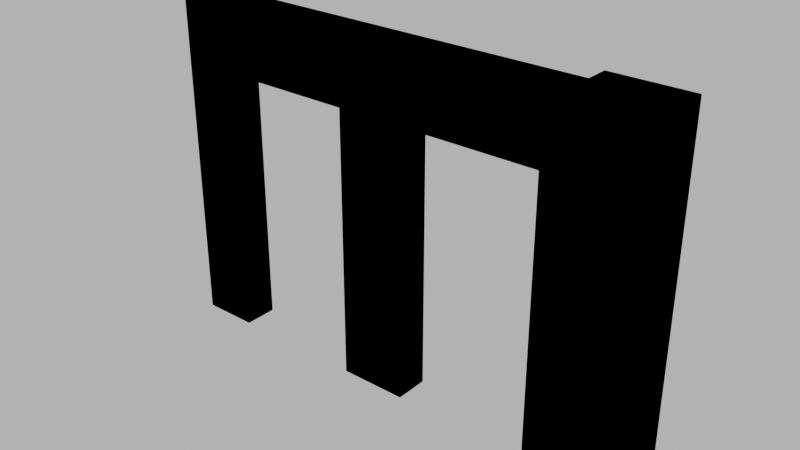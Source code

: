 # Source: wall_two_doors.blend  (saved by Blender 4.1.24; exported with 4.5.12 LTS)
import bpy
from mathutils import Matrix  # noqa: F401  (used for matrix-valued properties, if any)

bpy.ops.wm.read_factory_settings(use_empty=True)
scene = bpy.context.scene
scene.name = 'Scene'

# ---- images (referenced by path relative to the original .blend; pixels are not part of the script)
import os
ASSET_DIR = os.environ.get("B2B_ASSET_DIR", "")  # directory of the original .blend (textures are referenced by path, not embedded)
HERE = os.path.dirname(os.path.abspath(__file__))  # packed textures are extracted next to this script under _unpacked/

def load_image(name, relpath, width, height, colorspace="sRGB"):
    """Load a texture the original file referenced (path relative to the .blend, or extracted next to this script)."""
    p = next((c for c in (os.path.join(HERE, relpath), os.path.join(ASSET_DIR, relpath)) if relpath and os.path.exists(c)), "")
    if p:
        img = bpy.data.images.load(p, check_existing=True)
        img.name = name
    else:  # same state as the original file: an image datablock whose file is absent (Cycles renders it pink)
        img = bpy.data.images.new(name, width, height)
        img.source = "FILE"
        img.filepath = "//" + (relpath or name)
    img.colorspace_settings.name = colorspace
    return img
img_concrete043b_1k_jpg_color_jpg_001 = load_image('Concrete043B_1K-JPG_Color.jpg.001', 'Concrete043B_1K-JPG_Color.jpg', 1024, 1024, 'sRGB')
img_concrete043b_1k_jpg_metalness_jpg_001 = load_image('Concrete043B_1K-JPG_Metalness.jpg.001', 'Concrete043B_1K-JPG_Metalness.jpg', 1024, 1024, 'sRGB')
img_concrete043b_1k_jpg_roughness_jpg_001 = load_image('Concrete043B_1K-JPG_Roughness.jpg.001', 'Concrete043B_1K-JPG_Roughness.jpg', 1024, 1024, 'sRGB')
img_concrete043b_1k_jpg_normalgl_jpg_001 = load_image('Concrete043B_1K-JPG_NormalGL.jpg.001', 'Concrete043B_1K-JPG_NormalGL.jpg', 1024, 1024, 'Non-Color')

# ---- materials (node trees are filled in below, after node groups)
mat_concrete = bpy.data.materials.new('Concrete')
mat_concrete.use_transparent_shadow = False

# ---- material node trees
mat_concrete.use_nodes = True; mat_concrete.node_tree.nodes.clear()
_N = mat_concrete.node_tree.nodes; _L = mat_concrete.node_tree.links
n0 = _N.new('NodeFrame'); n0.name = 'Frame'; n0.location = (-1270, 340)
n0.label = 'Mapping'
n0.width = 400
n1 = _N.new('NodeFrame'); n1.name = 'Frame.001'; n1.location = (-628, 540)
n1.label = 'Textures'
n1.width = 358
n2 = _N.new('ShaderNodeOutputMaterial'); n2.name = 'Material Output'; n2.location = (300, 300)
n3 = _N.new('ShaderNodeBsdfPrincipled'); n3.name = 'Principled BSDF'; n3.location = (10, 300)
n3.distribution = 'GGX'
n3.subsurface_method = 'RANDOM_WALK_SKIN'
n3.inputs[3].default_value = 1.45
n3.inputs[27].default_value = (0.0, 0.0, 0.0, 1.0)
n3.inputs[28].default_value = 1.0
n4 = _N.new('ShaderNodeTexImage'); n4.name = 'Image Texture'; n4.location = (88, -40)
n4.label = 'Base Color'
n4.image = img_concrete043b_1k_jpg_color_jpg_001
n5 = _N.new('ShaderNodeTexImage'); n5.name = 'Image Texture.001'; n5.location = (88, -320)
n5.label = 'Metallic'
n5.image = img_concrete043b_1k_jpg_metalness_jpg_001
n6 = _N.new('ShaderNodeTexImage'); n6.name = 'Image Texture.002'; n6.location = (88, -600)
n6.label = 'Roughness'
n6.image = img_concrete043b_1k_jpg_roughness_jpg_001
n7 = _N.new('ShaderNodeTexImage'); n7.name = 'Image Texture.003'; n7.location = (88, -880)
n7.label = 'Normal'
n7.image = img_concrete043b_1k_jpg_normalgl_jpg_001
n8 = _N.new('ShaderNodeNormalMap'); n8.name = 'Normal Map'; n8.location = (-240, -340)
n9 = _N.new('ShaderNodeMapping'); n9.name = 'Mapping'; n9.location = (230, -40)
n10 = _N.new('NodeReroute'); n10.name = 'Reroute'; n10.location = (38, -596)
n10.width = 16
n10.socket_idname = 'NodeSocketVector'
n11 = _N.new('ShaderNodeTexCoord'); n11.name = 'Texture Coordinate'; n11.location = (30, -40)
n12 = _N.new('ShaderNodeValue'); n12.name = 'Value'; n12.location = (45, -324)
n12.outputs[0].default_value = 5.0
n4.parent = n1
n5.parent = n1
n6.parent = n1
n7.parent = n1
n9.parent = n0
n10.parent = n1
n11.parent = n0
n12.parent = n0
_L.new(n3.outputs[0], n2.inputs[0])
_L.new(n4.outputs[0], n3.inputs[0])
_L.new(n5.outputs[0], n3.inputs[1])
_L.new(n6.outputs[0], n3.inputs[2])
_L.new(n7.outputs[0], n8.inputs[1])
_L.new(n8.outputs[0], n3.inputs[5])
_L.new(n10.outputs[0], n4.inputs[0])
_L.new(n10.outputs[0], n5.inputs[0])
_L.new(n10.outputs[0], n6.inputs[0])
_L.new(n10.outputs[0], n7.inputs[0])
_L.new(n9.outputs[0], n10.inputs[0])
_L.new(n11.outputs[2], n9.inputs[0])
_L.new(n12.outputs[0], n9.inputs[3])
n2.is_active_output = True

# ---- world
world_world = bpy.data.worlds.new('World'); scene.world = world_world
world_world.use_nodes = True; world_world.node_tree.nodes.clear()
_N = world_world.node_tree.nodes; _L = world_world.node_tree.links
n0 = _N.new('ShaderNodeOutputWorld'); n0.name = 'World Output'; n0.location = (300, 300)
n1 = _N.new('ShaderNodeBackground'); n1.name = 'Background'; n1.location = (10, 300)
n1.inputs[0].default_value = (0.05088, 0.05088, 0.05088, 1.0)
n1.inputs[1].default_value = 10.0
_L.new(n1.outputs[0], n0.inputs[0])
n0.is_active_output = True
world_world.color = (0.05088, 0.05088, 0.05088)
world_world.use_sun_shadow = False
world_world.sun_shadow_jitter_overblur = 0.0

# ---- meshes
me_cube_002 = bpy.data.meshes.new('Cube.002')
me_cube_002.from_pydata([(-4.0, -0.15, 0.0), (-4.0, -0.15, 3.0), (-4.0, 0.15, 0.0), (-4.0, 0.15, 3.0), (0.0, -0.15, 0.0), (0.0, -0.15, 3.0), (0.0, 0.15, 0.0), (0.0, 0.15, 3.0), (-0.35, -0.35, 0.0), (-0.35, -0.35, 3.0), (-0.35, 0.35, 0.0), (-0.35, 0.35, 3.0), (0.35, -0.35, 0.0), (0.35, -0.35, 3.0), (0.35, 0.35, 0.0), (0.35, 0.35, 3.0), (-0.5, 0.15, 0.0), (-1.7, 0.15, 0.0), (-2.3, 0.15, 0.0), (-3.5, 0.15, 0.0), (-3.5, 0.15, 3.0), (-2.3, 0.15, 3.0), (-1.7, 0.15, 3.0), (-0.5, 0.15, 3.0), (-3.5, -0.15, 0.0), (-2.3, -0.15, 0.0), (-1.7, -0.15, 0.0), (-0.5, -0.15, 0.0), (-0.5, -0.15, 3.0), (-1.7, -0.15, 3.0), (-2.3, -0.15, 3.0), (-3.5, -0.15, 3.0), (-4.0, -0.15, 2.4), (-4.0, 0.15, 2.4), (0.0, 0.15, 2.4), (0.0, -0.15, 2.4), (-0.5, -0.15, 2.4), (-1.7, -0.15, 2.4), (-2.3, -0.15, 2.4), (-3.5, -0.15, 2.4), (-3.5, 0.15, 2.4), (-2.3, 0.15, 2.4), (-1.7, 0.15, 2.4), (-0.5, 0.15, 2.4)], [], [(32, 1, 3, 33), (43, 23, 7, 34), (34, 7, 5, 35), (39, 31, 1, 32), (16, 6, 4, 27), (20, 3, 1, 31), (8, 9, 11, 10), (10, 11, 15, 14), (14, 15, 13, 12), (12, 13, 9, 8), (10, 14, 12, 8), (15, 11, 9, 13), (7, 23, 28, 5), (23, 22, 29, 28), (22, 21, 30, 29), (21, 20, 31, 30), (2, 19, 24, 0), (36, 43, 16, 27), (18, 17, 26, 25), (38, 41, 18, 25), (35, 5, 28, 36), (36, 28, 29, 37), (37, 29, 30, 38), (38, 30, 31, 39), (33, 3, 20, 40), (40, 20, 21, 41), (41, 21, 22, 42), (42, 22, 23, 43), (41, 38, 39, 40), (18, 41, 42, 17), (43, 36, 37, 42), (2, 33, 40, 19), (37, 26, 17, 42), (26, 37, 38, 25), (39, 24, 19, 40), (4, 35, 36, 27), (24, 39, 32, 0), (6, 34, 35, 4), (16, 43, 34, 6), (0, 32, 33, 2)])
_uv = me_cube_002.uv_layers.new(name='UVMap')
_uv.uv.foreach_set('vector', [0.9545, 0.09091, 0.9545, 0.0, 1.0, 0.0, 1.0, 0.09091, 0.09091, 0.07576, 3.311e-09, 0.07576, 0.0, 0.0, 0.09091, -3.974e-09, 0.9545, 0.5455, 0.9545, 0.4545, 1.0, 0.4545, 1.0, 0.5455, 0.5455, 0.07576, 0.4545, 0.07576, 0.4545, 1.626e-08, 0.5455, 1.228e-08, 0.3636, 0.6061, 0.3636, 0.6818, 0.3182, 0.6818, 0.3182, 0.6061, 0.9545, 0.5303, 0.9545, 0.6061, 0.9091, 0.6061, 0.9091, 0.5303, 0.2046, 0.6818, 0.2046, 0.1753, 0.3227, 0.1753, 0.3227, 0.6818, 0.4409, 0.6818, 0.4409, 0.1753, 0.5591, 0.1753, 0.5591, 0.6818, 0.3227, 0.6818, 0.3227, 0.1753, 0.4409, 0.1753, 0.4409, 0.6818, 0.5591, 0.6818, 0.5591, 0.1753, 0.6773, 0.1753, 0.6773, 0.6818, 0.7954, 0.2935, 0.6773, 0.2935, 0.6773, 0.1753, 0.7954, 0.1753, 0.7954, 0.4117, 0.6773, 0.4117, 0.6773, 0.2935, 0.7954, 0.2935, 0.9545, -5.6e-09, 0.9545, 0.07576, 0.9091, 0.07576, 0.9091, -3.614e-09, 0.9545, 0.07576, 0.9545, 0.2576, 0.9091, 0.2576, 0.9091, 0.07576, 0.9545, 0.2576, 0.9545, 0.3485, 0.9091, 0.3485, 0.9091, 0.2576, 0.9545, 0.3485, 0.9545, 0.5303, 0.9091, 0.5303, 0.9091, 0.3485, 0.4091, 0.6061, 0.4091, 0.6818, 0.3636, 0.6818, 0.3636, 0.6061, 0.0, 0.6061, 0.04545, 0.6061, 0.04545, 0.9697, 0.0, 0.9697, 0.3182, 0.6061, 0.3182, 0.697, 0.2727, 0.697, 0.2727, 0.6061, 0.04545, 0.6061, 0.09091, 0.6061, 0.09091, 0.9697, 0.04545, 0.9697, 0.5455, 0.6061, 0.4545, 0.6061, 0.4545, 0.5303, 0.5455, 0.5303, 0.5455, 0.5303, 0.4545, 0.5303, 0.4545, 0.3485, 0.5455, 0.3485, 0.5455, 0.3485, 0.4545, 0.3485, 0.4545, 0.2576, 0.5455, 0.2576, 0.5455, 0.2576, 0.4545, 0.2576, 0.4545, 0.07576, 0.5455, 0.07576, 0.09091, 0.6061, 2.649e-08, 0.6061, 2.318e-08, 0.5303, 0.09091, 0.5303, 0.09091, 0.5303, 2.318e-08, 0.5303, 1.523e-08, 0.3485, 0.09091, 0.3485, 0.09091, 0.3485, 1.523e-08, 0.3485, 1.126e-08, 0.2576, 0.09091, 0.2576, 0.09091, 0.2576, 1.126e-08, 0.2576, 3.311e-09, 0.07576, 0.09091, 0.07576, 0.2273, 0.7879, 0.1818, 0.7879, 0.1818, 0.6061, 0.2273, 0.6061, 0.4545, 0.3485, 0.09091, 0.3485, 0.09091, 0.2576, 0.4545, 0.2576, 0.2727, 0.7879, 0.2273, 0.7879, 0.2273, 0.6061, 0.2727, 0.6061, 0.4545, 0.6061, 0.09091, 0.6061, 0.09091, 0.5303, 0.4545, 0.5303, 0.1364, 0.6061, 0.1364, 0.9697, 0.09091, 0.9697, 0.09091, 0.6061, 0.9091, 0.3485, 0.5455, 0.3485, 0.5455, 0.2576, 0.9091, 0.2576, 0.1818, 0.6061, 0.1818, 0.9697, 0.1364, 0.9697, 0.1364, 0.6061, 0.9091, 0.6061, 0.5455, 0.6061, 0.5455, 0.5303, 0.9091, 0.5303, 0.9091, 0.07576, 0.5455, 0.07576, 0.5455, 1.228e-08, 0.9091, -3.614e-09, 0.9545, 0.9091, 0.9545, 0.5455, 1.0, 0.5455, 1.0, 0.9091, 0.4545, 0.07576, 0.09091, 0.07576, 0.09091, -3.974e-09, 0.4545, -1.987e-08, 0.9545, 0.4545, 0.9545, 0.09091, 1.0, 0.09091, 1.0, 0.4545])
me_cube_002.materials.append(mat_concrete)
me_cube_002.update()
me_cube_011 = bpy.data.meshes.new('Cube.011')
me_cube_011.from_pydata([(-4.0, -0.15, 0.0), (-4.0, -0.15, 3.0), (-4.0, 0.15, 0.0), (-4.0, 0.15, 3.0), (0.0, -0.15, 0.0), (0.0, -0.15, 3.0), (0.0, 0.15, 0.0), (0.0, 0.15, 3.0), (-0.35, -0.35, 0.0), (-0.35, -0.35, 3.0), (-0.35, 0.35, 0.0), (-0.35, 0.35, 3.0), (0.35, -0.35, 0.0), (0.35, -0.35, 3.0), (0.35, 0.35, 0.0), (0.35, 0.35, 3.0), (-0.5, 0.15, 0.0), (-1.7, 0.15, 0.0), (-2.3, 0.15, 0.0), (-3.5, 0.15, 0.0), (-3.5, 0.15, 3.0), (-2.3, 0.15, 3.0), (-1.7, 0.15, 3.0), (-0.5, 0.15, 3.0), (-3.5, -0.15, 0.0), (-2.3, -0.15, 0.0), (-1.7, -0.15, 0.0), (-0.5, -0.15, 0.0), (-0.5, -0.15, 3.0), (-1.7, -0.15, 3.0), (-2.3, -0.15, 3.0), (-3.5, -0.15, 3.0), (-4.0, -0.15, 2.4), (-4.0, 0.15, 2.4), (0.0, 0.15, 2.4), (0.0, -0.15, 2.4), (-0.5, -0.15, 2.4), (-1.7, -0.15, 2.4), (-2.3, -0.15, 2.4), (-3.5, -0.15, 2.4), (-3.5, 0.15, 2.4), (-2.3, 0.15, 2.4), (-1.7, 0.15, 2.4), (-0.5, 0.15, 2.4)], [], [(32, 1, 3, 33), (43, 23, 7, 34), (34, 7, 5, 35), (39, 31, 1, 32), (16, 6, 4, 27), (20, 3, 1, 31), (8, 9, 11, 10), (10, 11, 15, 14), (14, 15, 13, 12), (12, 13, 9, 8), (10, 14, 12, 8), (15, 11, 9, 13), (7, 23, 28, 5), (23, 22, 29, 28), (22, 21, 30, 29), (21, 20, 31, 30), (2, 19, 24, 0), (36, 43, 16, 27), (18, 17, 26, 25), (38, 41, 18, 25), (35, 5, 28, 36), (36, 28, 29, 37), (37, 29, 30, 38), (38, 30, 31, 39), (33, 3, 20, 40), (40, 20, 21, 41), (41, 21, 22, 42), (42, 22, 23, 43), (41, 38, 39, 40), (18, 41, 42, 17), (43, 36, 37, 42), (2, 33, 40, 19), (37, 26, 17, 42), (26, 37, 38, 25), (39, 24, 19, 40), (4, 35, 36, 27), (24, 39, 32, 0), (6, 34, 35, 4), (16, 43, 34, 6), (0, 32, 33, 2)])
_uv = me_cube_011.uv_layers.new(name='UVMap')
_uv.uv.foreach_set('vector', [0.9545, 0.09091, 0.9545, 0.0, 1.0, 0.0, 1.0, 0.09091, 0.09091, 0.07576, 3.311e-09, 0.07576, 0.0, 0.0, 0.09091, -3.974e-09, 0.9545, 0.5455, 0.9545, 0.4545, 1.0, 0.4545, 1.0, 0.5455, 0.5455, 0.07576, 0.4545, 0.07576, 0.4545, 1.626e-08, 0.5455, 1.228e-08, 0.3636, 0.6061, 0.3636, 0.6818, 0.3182, 0.6818, 0.3182, 0.6061, 0.9545, 0.5303, 0.9545, 0.6061, 0.9091, 0.6061, 0.9091, 0.5303, 0.2046, 0.6818, 0.2046, 0.1753, 0.3227, 0.1753, 0.3227, 0.6818, 0.4409, 0.6818, 0.4409, 0.1753, 0.5591, 0.1753, 0.5591, 0.6818, 0.3227, 0.6818, 0.3227, 0.1753, 0.4409, 0.1753, 0.4409, 0.6818, 0.5591, 0.6818, 0.5591, 0.1753, 0.6773, 0.1753, 0.6773, 0.6818, 0.7954, 0.2935, 0.6773, 0.2935, 0.6773, 0.1753, 0.7954, 0.1753, 0.7954, 0.4117, 0.6773, 0.4117, 0.6773, 0.2935, 0.7954, 0.2935, 0.9545, -5.6e-09, 0.9545, 0.07576, 0.9091, 0.07576, 0.9091, -3.614e-09, 0.9545, 0.07576, 0.9545, 0.2576, 0.9091, 0.2576, 0.9091, 0.07576, 0.9545, 0.2576, 0.9545, 0.3485, 0.9091, 0.3485, 0.9091, 0.2576, 0.9545, 0.3485, 0.9545, 0.5303, 0.9091, 0.5303, 0.9091, 0.3485, 0.4091, 0.6061, 0.4091, 0.6818, 0.3636, 0.6818, 0.3636, 0.6061, 0.0, 0.6061, 0.04545, 0.6061, 0.04545, 0.9697, 0.0, 0.9697, 0.3182, 0.6061, 0.3182, 0.697, 0.2727, 0.697, 0.2727, 0.6061, 0.04545, 0.6061, 0.09091, 0.6061, 0.09091, 0.9697, 0.04545, 0.9697, 0.5455, 0.6061, 0.4545, 0.6061, 0.4545, 0.5303, 0.5455, 0.5303, 0.5455, 0.5303, 0.4545, 0.5303, 0.4545, 0.3485, 0.5455, 0.3485, 0.5455, 0.3485, 0.4545, 0.3485, 0.4545, 0.2576, 0.5455, 0.2576, 0.5455, 0.2576, 0.4545, 0.2576, 0.4545, 0.07576, 0.5455, 0.07576, 0.09091, 0.6061, 2.649e-08, 0.6061, 2.318e-08, 0.5303, 0.09091, 0.5303, 0.09091, 0.5303, 2.318e-08, 0.5303, 1.523e-08, 0.3485, 0.09091, 0.3485, 0.09091, 0.3485, 1.523e-08, 0.3485, 1.126e-08, 0.2576, 0.09091, 0.2576, 0.09091, 0.2576, 1.126e-08, 0.2576, 3.311e-09, 0.07576, 0.09091, 0.07576, 0.2273, 0.7879, 0.1818, 0.7879, 0.1818, 0.6061, 0.2273, 0.6061, 0.4545, 0.3485, 0.09091, 0.3485, 0.09091, 0.2576, 0.4545, 0.2576, 0.2727, 0.7879, 0.2273, 0.7879, 0.2273, 0.6061, 0.2727, 0.6061, 0.4545, 0.6061, 0.09091, 0.6061, 0.09091, 0.5303, 0.4545, 0.5303, 0.1364, 0.6061, 0.1364, 0.9697, 0.09091, 0.9697, 0.09091, 0.6061, 0.9091, 0.3485, 0.5455, 0.3485, 0.5455, 0.2576, 0.9091, 0.2576, 0.1818, 0.6061, 0.1818, 0.9697, 0.1364, 0.9697, 0.1364, 0.6061, 0.9091, 0.6061, 0.5455, 0.6061, 0.5455, 0.5303, 0.9091, 0.5303, 0.9091, 0.07576, 0.5455, 0.07576, 0.5455, 1.228e-08, 0.9091, -3.614e-09, 0.9545, 0.9091, 0.9545, 0.5455, 1.0, 0.5455, 1.0, 0.9091, 0.4545, 0.07576, 0.09091, 0.07576, 0.09091, -3.974e-09, 0.4545, -1.987e-08, 0.9545, 0.4545, 0.9545, 0.09091, 1.0, 0.09091, 1.0, 0.4545])
me_cube_011.update()

# ---- objects
ob_wall_two_doors = bpy.data.objects.new('wall.two.doors', me_cube_002)
ob_wall_two_doors__colonly = bpy.data.objects.new('wall.two.doors -colonly', me_cube_011)

# ---- transforms, parenting, visibility, modifiers, constraints
ob_wall_two_doors.location = (0.0, 0.0, 0.0)
ob_wall_two_doors__colonly.parent = ob_wall_two_doors
ob_wall_two_doors__colonly.location = (0.0, 0.0, 0.0)
ob_wall_two_doors__colonly.display_type = 'WIRE'

# ---- collection membership
scene.collection.objects.link(ob_wall_two_doors)
scene.collection.objects.link(ob_wall_two_doors__colonly)

# ---- scene / render settings (as saved in the file)
scene.frame_start = 1; scene.frame_end = 250; scene.frame_set(1)
scene.render.engine = 'BLENDER_EEVEE_NEXT'
scene.cycles.sampling_pattern = 'TABULATED_SOBOL'
scene.eevee.ray_tracing_options.trace_max_roughness = 0.0
scene.view_settings.view_transform = 'Filmic'
bpy.context.view_layer.update()

# ---- added for rendering (the .blend has no active camera): camera
cam_auto = bpy.data.cameras.new('AutoCamera')
cam_auto.lens = 50.0
cam_auto.sensor_width = 36.0
cam_auto.clip_end = 1000.0
ob_auto_camera = bpy.data.objects.new('AutoCamera', cam_auto)
scene.collection.objects.link(ob_auto_camera)
ob_auto_camera.location = (3.10676, -5.91811, 5.44541)
ob_auto_camera.rotation_euler = (1.09748, -7.21219e-08, 0.694738)
scene.camera = ob_auto_camera
bpy.context.view_layer.update()
